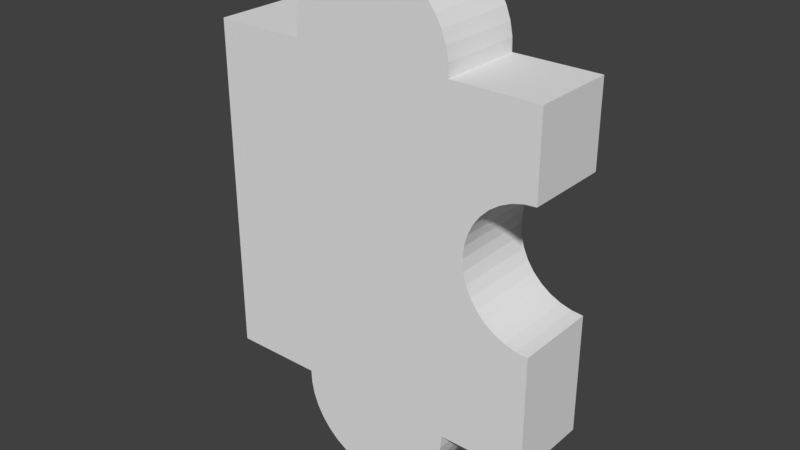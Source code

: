 # Source: p4.blend  (saved by Blender 2.79.0; exported with 4.5.12 LTS)
import bpy
from mathutils import Matrix  # noqa: F401  (used for matrix-valued properties, if any)

bpy.ops.wm.read_factory_settings(use_empty=True)
scene = bpy.context.scene
scene.name = 'Scene'

# ---- collections
col_collection_1 = bpy.data.collections.new('Collection 1'); scene.collection.children.link(col_collection_1)

# ---- world
world_world = bpy.data.worlds.new('World'); scene.world = world_world
world_world.color = (0.05088, 0.05088, 0.05088)
world_world.use_sun_shadow = False
world_world.sun_shadow_jitter_overblur = 0.0
world_world.cycles.sampling_method = 'MANUAL'

# ---- meshes
me_9_014 = bpy.data.meshes.new('9.014')
me_9_014.from_pydata([(-0.4782, 0.125, 0.5026), (-0.4782, 0.125, -0.4974), (-0.4782, -0.125, 0.5026), (-0.4782, -0.125, -0.4974), (-0.2086, 0.125, 0.5026), (-0.2086, -0.125, 0.5026), (-0.2073, -0.125, 0.5411), (-0.2073, 0.125, 0.5411), (-0.1998, -0.125, 0.5789), (-0.1998, 0.125, 0.5789), (-0.1862, -0.125, 0.615), (-0.1862, 0.125, 0.615), (-0.1671, -0.125, 0.6484), (-0.1671, 0.125, 0.6484), (-0.1428, -0.125, 0.6784), (-0.1428, 0.125, 0.6784), (-0.114, -0.125, 0.704), (-0.114, 0.125, 0.704), (-0.08148, -0.125, 0.7246), (-0.08148, 0.125, 0.7246), (-0.04604, -0.125, 0.7398), (-0.04604, 0.125, 0.7398), (-0.008624, -0.125, 0.7491), (-0.008624, 0.125, 0.7491), (0.02979, -0.125, 0.7522), (0.02979, 0.125, 0.7522), (0.06821, -0.125, 0.7491), (0.06821, 0.125, 0.7491), (0.1056, -0.125, 0.7398), (0.1056, 0.125, 0.7398), (0.1411, -0.125, 0.7246), (0.1411, 0.125, 0.7246), (0.1736, -0.125, 0.704), (0.1736, 0.125, 0.704), (0.2024, -0.125, 0.6784), (0.2024, 0.125, 0.6784), (0.2267, -0.125, 0.6484), (0.2267, 0.125, 0.6484), (0.2458, -0.125, 0.615), (0.2458, 0.125, 0.615), (0.2593, -0.125, 0.5789), (0.2593, 0.125, 0.5789), (0.2669, -0.125, 0.5411), (0.2669, 0.125, 0.5411), (0.2682, -0.125, 0.5026), (0.2682, 0.125, 0.5026), (0.5218, 0.125, 0.5026), (0.5218, -0.125, 0.5026), (0.5218, 0.125, 0.2605), (0.5218, -0.125, 0.2605), (0.487, 0.125, 0.2575), (0.487, -0.125, 0.2575), (0.4533, 0.125, 0.2485), (0.4533, -0.125, 0.2485), (0.4217, 0.125, 0.2337), (0.4217, -0.125, 0.2337), (0.3931, 0.125, 0.2137), (0.3931, -0.125, 0.2137), (0.3684, 0.125, 0.189), (0.3684, -0.125, 0.189), (0.3484, 0.125, 0.1605), (0.3484, -0.125, 0.1605), (0.3337, 0.125, 0.1288), (0.3337, -0.125, 0.1288), (0.3247, 0.125, 0.09515), (0.3247, -0.125, 0.09515), (0.3216, 0.125, 0.06039), (0.3216, -0.125, 0.06039), (0.3247, 0.125, 0.02563), (0.3247, -0.125, 0.02563), (0.3337, 0.125, -0.00807), (0.3337, -0.125, -0.00807), (0.3484, 0.125, -0.03969), (0.3484, -0.125, -0.03969), (0.3684, 0.125, -0.06827), (0.3684, -0.125, -0.06827), (0.3931, 0.125, -0.09294), (0.3931, -0.125, -0.09294), (0.4217, 0.125, -0.113), (0.4217, -0.125, -0.113), (0.4533, 0.125, -0.1277), (0.4533, -0.125, -0.1277), (0.487, 0.125, -0.1367), (0.487, -0.125, -0.1367), (0.5218, 0.125, -0.1398), (0.5218, -0.125, -0.1398), (0.5218, 0.125, -0.4974), (0.5218, -0.125, -0.4974), (0.2682, 0.125, -0.4974), (0.2682, -0.125, -0.4974), (0.2666, -0.125, -0.5357), (0.2666, 0.125, -0.5357), (0.2588, -0.125, -0.5732), (0.2588, 0.125, -0.5732), (0.2451, -0.125, -0.609), (0.2451, 0.125, -0.609), (0.2259, -0.125, -0.6422), (0.2259, 0.125, -0.6422), (0.2016, -0.125, -0.6718), (0.2016, 0.125, -0.6718), (0.1729, -0.125, -0.6972), (0.1729, 0.125, -0.6972), (0.1405, -0.125, -0.7176), (0.1405, 0.125, -0.7176), (0.1052, -0.125, -0.7326), (0.1052, 0.125, -0.7326), (0.06799, -0.125, -0.7418), (0.06799, 0.125, -0.7418), (0.02979, -0.125, -0.7449), (0.02979, 0.125, -0.7449), (-0.008402, -0.125, -0.7418), (-0.008402, 0.125, -0.7418), (-0.04561, -0.125, -0.7326), (-0.04561, 0.125, -0.7326), (-0.08088, -0.125, -0.7176), (-0.08088, 0.125, -0.7176), (-0.1133, -0.125, -0.6972), (-0.1133, 0.125, -0.6972), (-0.142, -0.125, -0.6718), (-0.142, 0.125, -0.6718), (-0.1663, -0.125, -0.6422), (-0.1663, 0.125, -0.6422), (-0.1855, -0.125, -0.609), (-0.1855, 0.125, -0.609), (-0.1992, -0.125, -0.5732), (-0.1992, 0.125, -0.5732), (-0.207, -0.125, -0.5357), (-0.207, 0.125, -0.5357), (-0.2086, -0.125, -0.4974), (-0.2086, 0.125, -0.4974)], [], [(116, 117, 115, 114), (94, 95, 93, 92), (34, 35, 33, 32), (102, 103, 101, 100), (75, 77, 76, 74), (49, 51, 50, 48), (126, 124, 122, 120, 118, 116, 114, 112, 110, 108, 106, 104, 102, 100, 98, 96, 94, 92, 90, 89, 87, 85, 83, 81, 79, 77, 75, 73, 71, 69, 67, 65, 63, 61, 59, 57, 55, 53, 51, 49, 47, 44, 42, 40, 38, 36, 34, 32, 30, 28, 26, 24, 22, 20, 18, 16, 14, 12, 10, 8, 6, 5, 2, 3, 128), (81, 83, 82, 80), (28, 29, 27, 26), (112, 113, 111, 110), (51, 53, 52, 50), (14, 15, 13, 12), (16, 17, 15, 14), (8, 9, 7, 6), (57, 59, 58, 56), (98, 99, 97, 96), (77, 79, 78, 76), (108, 109, 107, 106), (73, 75, 74, 72), (100, 101, 99, 98), (104, 105, 103, 102), (44, 45, 43, 42), (118, 119, 117, 116), (126, 127, 125, 124), (83, 85, 84, 82), (36, 37, 35, 34), (45, 44, 47, 46), (55, 57, 56, 54), (114, 115, 113, 112), (12, 13, 11, 10), (61, 63, 62, 60), (63, 65, 64, 62), (69, 71, 70, 68), (20, 21, 19, 18), (40, 41, 39, 38), (92, 93, 91, 90), (10, 11, 9, 8), (42, 43, 41, 40), (110, 111, 109, 108), (124, 125, 123, 122), (90, 91, 88, 89), (79, 81, 80, 78), (38, 39, 37, 36), (30, 31, 29, 28), (22, 23, 21, 20), (86, 87, 89, 88), (65, 67, 66, 64), (122, 123, 121, 120), (84, 85, 87, 86), (120, 121, 119, 118), (6, 7, 4, 5), (96, 97, 95, 94), (127, 129, 1, 0, 4, 7, 9, 11, 13, 15, 17, 19, 21, 23, 25, 27, 29, 31, 33, 35, 37, 39, 41, 43, 45, 46, 48, 50, 52, 54, 56, 58, 60, 62, 64, 66, 68, 70, 72, 74, 76, 78, 80, 82, 84, 86, 88, 91, 93, 95, 97, 99, 101, 103, 105, 107, 109, 111, 113, 115, 117, 119, 121, 123, 125), (18, 19, 17, 16), (0, 2, 5, 4), (129, 128, 3, 1), (24, 25, 23, 22), (1, 3, 2, 0), (59, 61, 60, 58), (26, 27, 25, 24), (106, 107, 105, 104), (32, 33, 31, 30), (53, 55, 54, 52), (67, 69, 68, 66), (46, 47, 49, 48), (128, 129, 127, 126), (71, 73, 72, 70)])
_uv = me_9_014.uv_layers.new(name='UVMap')
_uv.uv.foreach_set('vector', [0.6825, 0.5, 0.6825, 0.625, 0.6987, 0.625, 0.6987, 0.5, 0.5, 0.9492, 0.625, 0.9492, 0.625, 0.9671, 0.5, 0.9671, 0.8403, 0.5, 0.8403, 0.625, 0.8259, 0.625, 0.8259, 0.5, 0.8093, 0.5, 0.8093, 0.625, 0.8255, 0.625, 0.8255, 0.5, 0.5, 0.2196, 0.5, 0.2072, 0.625, 0.2072, 0.625, 0.2196, 0.0, 0.5, -0.01738, 0.5, -0.01738, 0.625, 0.0, 0.625, 0.09484, 0.326, 0.0975, 0.3137, 0.1021, 0.3019, 0.1085, 0.2909, 0.1166, 0.2811, 0.1261, 0.2727, 0.1368, 0.2659, 0.1484, 0.2609, 0.1606, 0.2578, 0.1732, 0.2567, 0.1857, 0.2576, 0.1979, 0.2605, 0.2094, 0.2654, 0.22, 0.272, 0.2294, 0.2803, 0.2373, 0.29, 0.2435, 0.3008, 0.2479, 0.3126, 0.2503, 0.3249, 0.2507, 0.3375, 0.334, 0.3369, 0.333, 0.4544, 0.3216, 0.4555, 0.3105, 0.4586, 0.3, 0.4635, 0.2906, 0.4701, 0.2824, 0.4783, 0.2758, 0.4877, 0.2709, 0.4982, 0.2678, 0.5093, 0.2667, 0.5207, 0.2676, 0.5321, 0.2705, 0.5432, 0.2752, 0.5535, 0.2817, 0.5629, 0.2897, 0.5709, 0.2991, 0.5775, 0.3094, 0.5822, 0.3204, 0.5851, 0.3318, 0.586, 0.3312, 0.6656, 0.2479, 0.6662, 0.2474, 0.6789, 0.2448, 0.6913, 0.2402, 0.7032, 0.2339, 0.7142, 0.2258, 0.7241, 0.2163, 0.7326, 0.2055, 0.7395, 0.1939, 0.7446, 0.1816, 0.7477, 0.1689, 0.7488, 0.1563, 0.7479, 0.1441, 0.7449, 0.1325, 0.74, 0.1219, 0.7333, 0.1125, 0.725, 0.1046, 0.7152, 0.0984, 0.7042, 0.09406, 0.6924, 0.0917, 0.68, 0.09136, 0.6673, 0.002857, 0.668, 0.005686, 0.3392, 0.09419, 0.3386, 0.9658, 0.5, 0.9826, 0.5, 0.9826, 0.625, 0.9658, 0.625, 0.7919, 0.5, 0.7919, 0.625, 0.7732, 0.625, 0.7732, 0.5, 0.7163, 0.5, 0.7163, 0.625, 0.7349, 0.625, 0.7349, 0.5, 0.9826, 0.5, 0.9658, 0.5, 0.9658, 0.625, 0.9826, 0.625, 0.5, 0.5929, 0.625, 0.5929, 0.625, 0.5779, 0.5, 0.5779, 0.6821, 0.5, 0.6821, 0.625, 0.6677, 0.625, 0.6677, 0.5, 0.5, 0.5432, 0.625, 0.5432, 0.625, 0.5243, 0.5, 0.5243, 0.9357, 0.5, 0.9233, 0.5, 0.9233, 0.625, 0.9357, 0.625, 0.5, 0.9178, 0.625, 0.9178, 0.625, 0.9326, 0.5, 0.9326, 0.9357, 0.5, 0.95, 0.5, 0.95, 0.625, 0.9357, 0.625, 0.754, 0.5, 0.754, 0.625, 0.7731, 0.625, 0.7731, 0.5, 0.5, 0.2339, 0.5, 0.2196, 0.625, 0.2196, 0.625, 0.2339, 0.8255, 0.5, 0.8255, 0.625, 0.8399, 0.625, 0.8399, 0.5, 0.7917, 0.5, 0.7917, 0.625, 0.8093, 0.625, 0.8093, 0.5, 0.5, 0.505, 0.625, 0.505, 0.625, 0.5243, 0.5, 0.5243, 0.6681, 0.5, 0.6681, 0.625, 0.6825, 0.625, 0.6825, 0.5, 0.5, 0.9859, 0.625, 0.9859, 0.625, 0.9671, 0.5, 0.9671, 0.9826, 0.5, 1.0, 0.5, 1.0, 0.625, 0.9826, 0.625, 0.5, 0.5779, 0.625, 0.5779, 0.625, 0.5929, 0.5, 0.5929, 0.8732, 0.625, 0.8732, 0.5, 1.0, 0.5, 1.0, 0.625, 0.95, 0.5, 0.9357, 0.5, 0.9357, 0.625, 0.95, 0.625, 0.6987, 0.5, 0.6987, 0.625, 0.7163, 0.625, 0.7163, 0.5, 0.5, 0.5779, 0.625, 0.5779, 0.625, 0.5612, 0.5, 0.5612, 0.5, 0.334, 0.5, 0.3181, 0.625, 0.3181, 0.625, 0.334, 0.5, 0.3181, 0.5, 0.3013, 0.625, 0.3013, 0.625, 0.3181, 0.5, 0.2665, 0.5, 0.2497, 0.625, 0.2497, 0.625, 0.2665, 0.7161, 0.5, 0.7161, 0.625, 0.6984, 0.625, 0.6984, 0.5, 0.5, 0.5432, 0.625, 0.5432, 0.625, 0.5612, 0.5, 0.5612, 0.5, 0.9671, 0.625, 0.9671, 0.625, 0.9859, 0.5, 0.9859, 0.5, 0.5612, 0.625, 0.5612, 0.625, 0.5432, 0.5, 0.5432, 0.5, 0.5243, 0.625, 0.5243, 0.625, 0.5432, 0.5, 0.5432, 0.7349, 0.5, 0.7349, 0.625, 0.754, 0.625, 0.754, 0.5, 0.5, 0.9671, 0.625, 0.9671, 0.625, 0.9492, 0.5, 0.9492, 0.5, 0.9859, 0.625, 0.9859, 0.625, 1.005, 0.5, 1.005, 0.95, 0.5, 0.9658, 0.5, 0.9658, 0.625, 0.95, 0.625, 0.5, 0.5612, 0.625, 0.5612, 0.625, 0.5779, 0.5, 0.5779, 0.8096, 0.5, 0.8096, 0.625, 0.7919, 0.625, 0.7919, 0.5, 0.7348, 0.5, 0.7348, 0.625, 0.7161, 0.625, 0.7161, 0.5, 0.0, 0.625, 0.0, 0.5, -0.1268, 0.5, -0.1268, 0.625, 0.5, 0.3013, 0.5, 0.2839, 0.625, 0.2839, 0.625, 0.3013, 0.5, 0.9492, 0.625, 0.9492, 0.625, 0.9326, 0.5, 0.9326, 0.625, 0.1838, 0.5, 0.1838, 0.5, 0.005, 0.625, 0.005, 0.5, 0.9326, 0.625, 0.9326, 0.625, 0.9178, 0.5, 0.9178, 0.5, 0.5243, 0.625, 0.5243, 0.625, 0.505, 0.5, 0.505, 0.5, 0.9326, 0.625, 0.9326, 0.625, 0.9492, 0.5, 0.9492, 0.6356, 0.9859, 0.6348, 1.005, 0.5, 1.005, 0.5, 1.505, 0.6348, 1.505, 0.6355, 1.524, 0.6392, 1.543, 0.646, 1.561, 0.6556, 1.578, 0.6677, 1.593, 0.6821, 1.606, 0.6984, 1.616, 0.7161, 1.624, 0.7348, 1.628, 0.754, 1.63, 0.7732, 1.628, 0.7919, 1.624, 0.8096, 1.616, 0.8259, 1.606, 0.8403, 1.593, 0.8524, 1.578, 0.862, 1.561, 0.8688, 1.543, 0.8725, 1.524, 0.8732, 1.505, 1.0, 1.505, 1.0, 1.384, 0.9826, 1.382, 0.9658, 1.378, 0.95, 1.371, 0.9357, 1.361, 0.9233, 1.348, 0.9133, 1.334, 0.906, 1.318, 0.9014, 1.301, 0.8999, 1.284, 0.9014, 1.267, 0.906, 1.25, 0.9133, 1.234, 0.9233, 1.22, 0.9357, 1.207, 0.95, 1.197, 0.9658, 1.19, 0.9826, 1.185, 1.0, 1.184, 1.0, 1.005, 0.8732, 1.005, 0.8724, 0.9859, 0.8685, 0.9671, 0.8617, 0.9492, 0.8521, 0.9326, 0.8399, 0.9178, 0.8255, 0.9051, 0.8093, 0.8949, 0.7917, 0.8874, 0.7731, 0.8828, 0.754, 0.8813, 0.7349, 0.8828, 0.7163, 0.8874, 0.6987, 0.8949, 0.6825, 0.9051, 0.6681, 0.9178, 0.656, 0.9326, 0.6463, 0.9492, 0.6395, 0.9671, 0.6984, 0.5, 0.6984, 0.625, 0.6821, 0.625, 0.6821, 0.5, 0.5, 0.625, 0.5, 0.5, 0.6348, 0.5, 0.6348, 0.625, 0.6348, 0.625, 0.6348, 0.5, 0.5, 0.5, 0.5, 0.625, 0.754, 0.5, 0.754, 0.625, 0.7348, 0.625, 0.7348, 0.5, 0.625, 0.005, 0.5, 0.005, 0.5, 0.505, 0.625, 0.505, 0.5, 0.3482, 0.5, 0.334, 0.625, 0.334, 0.625, 0.3482, 0.7732, 0.5, 0.7732, 0.625, 0.754, 0.625, 0.754, 0.5, 0.7731, 0.5, 0.7731, 0.625, 0.7917, 0.625, 0.7917, 0.5, 0.8259, 0.5, 0.8259, 0.625, 0.8096, 0.625, 0.8096, 0.5, 0.9658, 0.5, 0.95, 0.5, 0.95, 0.625, 0.9658, 0.625, 0.5, 0.2839, 0.5, 0.2665, 0.625, 0.2665, 0.625, 0.2839, 0.625, 0.505, 0.5, 0.505, 0.5, 0.384, 0.625, 0.384, 0.5, 0.005, 0.625, 0.005, 0.625, -0.01414, 0.5, -0.01414, 0.5, 0.2497, 0.5, 0.2339, 0.625, 0.2339, 0.625, 0.2497])
me_9_014.use_remesh_preserve_volume = False
me_9_014.use_remesh_preserve_attributes = False
me_9_014.use_mirror_vertex_groups = False
me_9_014.update()

# ---- objects
ob_4 = bpy.data.objects.new('4', me_9_014)

# ---- transforms, parenting, visibility, modifiers, constraints
ob_4.location = (0.4782, 0.125, 1.507)
ob_4.lineart.crease_threshold = 0.0

# ---- collection membership
col_collection_1.objects.link(ob_4)

# ---- scene / render settings (as saved in the file)
scene.frame_start = 1; scene.frame_end = 250; scene.frame_set(1)
scene.render.engine = 'BLENDER_EEVEE_NEXT'
scene.render.resolution_percentage = 50
scene.render.dither_intensity = 0.0
scene.cycles.use_denoising = False
scene.cycles.samples = 128
scene.cycles.sampling_pattern = 'TABULATED_SOBOL'
scene.cycles.use_adaptive_sampling = False
scene.cycles.use_light_tree = False
scene.cycles.blur_glossy = 0.0
scene.cycles.sample_clamp_indirect = 0.0
scene.view_settings.view_transform = 'Standard'
bpy.context.view_layer.update()

# ---- added for rendering (the .blend has no active camera and no usable light): camera, sun
cam_auto = bpy.data.cameras.new('AutoCamera')
cam_auto.lens = 50.0
cam_auto.sensor_width = 36.0
cam_auto.clip_end = 1000.0
ob_auto_camera = bpy.data.objects.new('AutoCamera', cam_auto)
scene.collection.objects.link(ob_auto_camera)
ob_auto_camera.location = (2.18167, -1.893, 2.85643)
ob_auto_camera.rotation_euler = (1.09748, -7.21219e-08, 0.694738)
scene.camera = ob_auto_camera
light_auto_sun = bpy.data.lights.new('AutoSun', 'SUN')
light_auto_sun.energy = 3.0
light_auto_sun.angle = 0.0523599
ob_auto_sun = bpy.data.objects.new('AutoSun', light_auto_sun)
scene.collection.objects.link(ob_auto_sun)
ob_auto_sun.rotation_euler = (0.872665, 0.174533, 0.523599)
bpy.context.view_layer.update()
